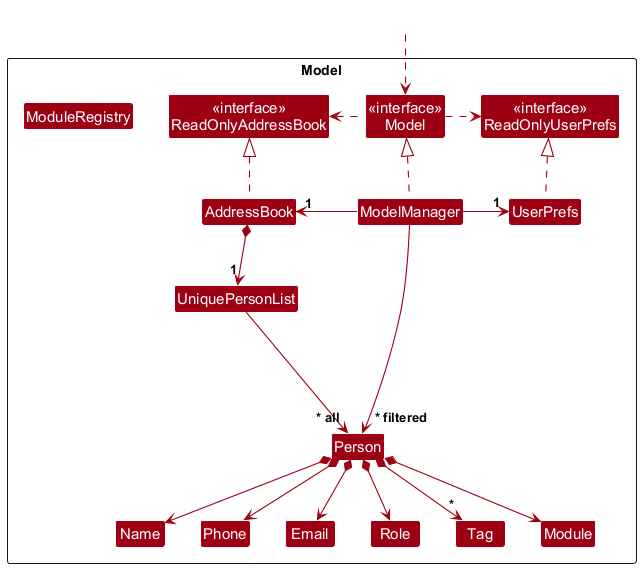

The diagram above was rendered by PlantUML. Its source (embedded in the PNG):
@startuml
!include style.puml
skinparam arrowThickness 1.1
skinparam arrowColor MODEL_COLOR
skinparam classBackgroundColor MODEL_COLOR

Package Model as ModelPackage <<Rectangle>>{
Class "<<interface>>\nReadOnlyAddressBook" as ReadOnlyAddressBook
Class "<<interface>>\nReadOnlyUserPrefs" as ReadOnlyUserPrefs
Class "<<interface>>\nModel" as Model
Class AddressBook
Class ModelManager
Class UserPrefs

Class UniquePersonList
Class Person
Class Email
Class Name
Class Phone
Class Role
Class Tag
Class ModuleRegistry
Class Module

Class I #FFFFFF
}

Class HiddenOutside #FFFFFF
HiddenOutside ..> Model

AddressBook .up.|> ReadOnlyAddressBook

ModelManager .up.|> Model
Model .right.> ReadOnlyUserPrefs
Model .left.> ReadOnlyAddressBook
ModelManager -left-> "1" AddressBook
ModelManager -right-> "1" UserPrefs
UserPrefs .up.|> ReadOnlyUserPrefs

AddressBook *--> "1" UniquePersonList
UniquePersonList --> "~* all" Person
Person *--> Name
Person *--> Phone
Person *--> Email
Person *--> Role
Person *--> Module
Person *--> "*" Tag

Person -[hidden]up--> I
UniquePersonList -[hidden]right-> I

Name -[hidden]right-> Phone
Phone -[hidden]right-> Email

ModelManager --> "~* filtered" Person
@enduml